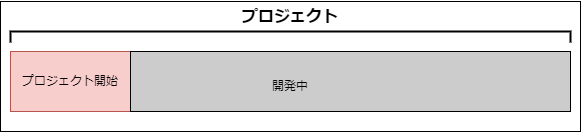

The diagram above was exported from draw.io. Its source (the exported page's mxGraphModel, read from the mxfile embedded in the PNG):
<mxGraphModel dx="650" dy="392" grid="1" gridSize="10" guides="1" tooltips="1" connect="1" arrows="1" fold="1" page="1" pageScale="1" pageWidth="827" pageHeight="1169" math="0" shadow="0">
  <root>
    <mxCell id="0" />
    <mxCell id="1" parent="0" />
    <mxCell id="8" value="" style="rounded=0;whiteSpace=wrap;html=1;strokeWidth=1;fontSize=16;" vertex="1" parent="1">
      <mxGeometry x="30" y="140" width="580" height="130" as="geometry" />
    </mxCell>
    <mxCell id="2" value="プロジェクト開始" style="rounded=0;whiteSpace=wrap;html=1;fillColor=#f8cecc;strokeColor=#b85450;" parent="1" vertex="1">
      <mxGeometry x="40" y="190" width="120" height="60" as="geometry" />
    </mxCell>
    <mxCell id="3" value="" style="rounded=0;whiteSpace=wrap;html=1;fillColor=#CCCCCC;" vertex="1" parent="1">
      <mxGeometry x="160" y="190" width="440" height="60" as="geometry" />
    </mxCell>
    <mxCell id="5" value="" style="shape=partialRectangle;whiteSpace=wrap;html=1;bottom=1;right=1;left=1;top=0;fillColor=none;routingCenterX=-0.5;rotation=-180;strokeWidth=2;" vertex="1" parent="1">
      <mxGeometry x="40" y="170" width="560" height="10" as="geometry" />
    </mxCell>
    <mxCell id="6" value="開発中" style="text;strokeColor=none;align=center;fillColor=none;html=1;verticalAlign=middle;whiteSpace=wrap;rounded=0;" vertex="1" parent="1">
      <mxGeometry x="290" y="210" width="60" height="30" as="geometry" />
    </mxCell>
    <mxCell id="7" value="プロジェクト" style="text;html=1;strokeColor=none;fillColor=none;align=center;verticalAlign=middle;whiteSpace=wrap;rounded=0;strokeWidth=3;fontSize=16;fontStyle=1" vertex="1" parent="1">
      <mxGeometry x="255" y="140" width="130" height="30" as="geometry" />
    </mxCell>
  </root>
</mxGraphModel>